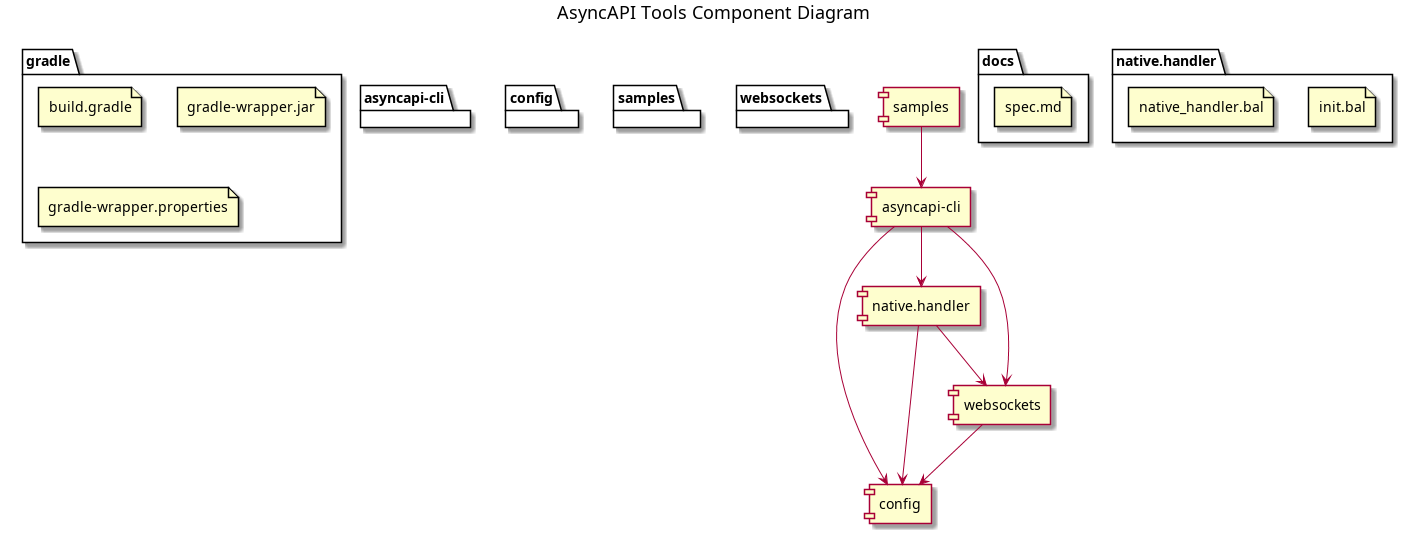

The diagram above was rendered by PlantUML. Its source (embedded in the PNG):
@startuml
title AsyncAPI Tools Component Diagram

package "asyncapi-cli" {
}

package "config" {
}

package "docs" {
    file "spec.md"
}

package "gradle" {
    file "build.gradle"
    file "gradle-wrapper.jar"
    file "gradle-wrapper.properties"
}

package "native.handler" {
    file "init.bal"
    file "native_handler.bal"
}

package "samples" {
}

package "websockets" {
}

[asyncapi-cli] --> [config]
[asyncapi-cli] --> [native.handler]
[asyncapi-cli] --> [websockets]

[native.handler] --> [config]
[native.handler] --> [websockets]

[websockets] --> [config]

[samples] -down-> [asyncapi-cli]

@enduml